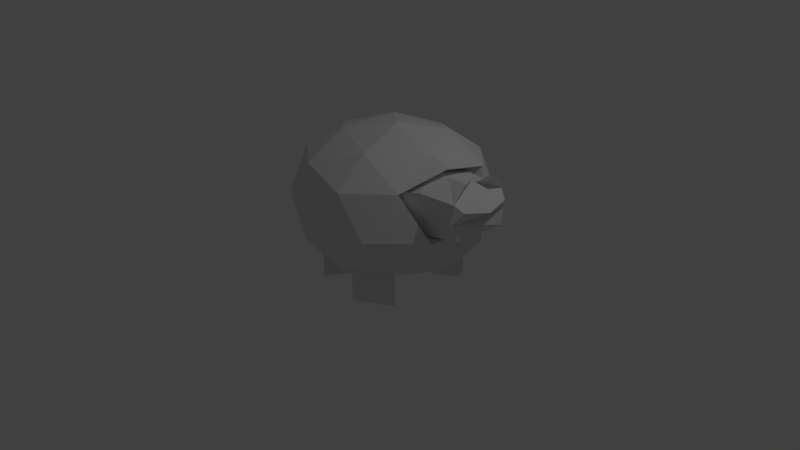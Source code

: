 # Source: sheep.blend  (saved by Blender 2.76.0; exported with 4.5.12 LTS)
import bpy
from mathutils import Matrix  # noqa: F401  (used for matrix-valued properties, if any)

bpy.ops.wm.read_factory_settings(use_empty=True)
scene = bpy.context.scene
scene.name = 'Scene'

# ---- collections
col_collection_1 = bpy.data.collections.new('Collection 1'); scene.collection.children.link(col_collection_1)

# ---- materials (node trees are filled in below, after node groups)
mat_material_001 = bpy.data.materials.new('Material.001')
mat_material_001.alpha_threshold = 0.0
mat_material_001.use_transparent_shadow = False
mat_material_001.roughness = 0.5

# ---- material node trees

# ---- world
world_world = bpy.data.worlds.new('World'); scene.world = world_world
world_world.color = (0.05088, 0.05088, 0.05088)
world_world.use_sun_shadow = False
world_world.sun_shadow_jitter_overblur = 0.0
world_world.cycles.sampling_method = 'MANUAL'
world_world.cycles.sample_map_resolution = 256

# ---- cameras
cam_camera = bpy.data.cameras.new('Camera')
cam_camera.clip_end = 100.0
cam_camera.lens = 35.0
cam_camera.sensor_width = 32.0
cam_camera.sensor_height = 18.0
cam_camera.ortho_scale = 7.314
cam_camera.dof.focus_distance = 0.0
cam_camera.dof.aperture_fstop = 128.0

# ---- lights
light_lamp = bpy.data.lights.new('Lamp', 'POINT')
light_lamp.transmission_factor = 0.0
light_lamp.cutoff_distance = 30.0
light_lamp.energy = 100.0
light_lamp.shadow_buffer_clip_start = 1.001
light_lamp.shadow_soft_size = 0.1
light_lamp.shadow_maximum_resolution = 0.006
light_lamp.use_absolute_resolution = True
light_lamp.cycles.use_multiple_importance_sampling = False

# ---- meshes
me_cube_001 = bpy.data.meshes.new('Cube.001')
me_cube_001.from_pydata([(0.8708, -1.516, 2.822), (-1.194, -1.806, 4.545), (1.111, 0.995, 2.851), (-0.8898, 1.371, 4.582), (0.8403, -2.012, 3.708), (1.302, -1.63, 4.344), (1.097, 1.165, 3.71), (1.493, 0.7362, 4.28), (-5.205, 0.1742, -0.4465), (-2.344, -2.23, 1.122), (-6.486, -3.143, 1.45), (-8.646, 0.4786, 1.701), (-5.838, 3.63, 1.528), (-1.943, 1.956, 1.17), (-1.673, -0.2178, 4.943), (-6.007, -1.764, 0.08371), (-3.572, -1.228, -0.1092), (-4.325, -3.178, 1.006), (-1.655, -0.1802, 0.8412), (-3.337, 1.233, -0.0809), (-7.276, 0.3645, 0.2312), (-8.029, -1.586, 1.346), (-5.626, 2.217, 0.1295), (-7.648, 2.396, 1.392), (-3.709, 3.265, 1.08), (-1.249, -1.478, 2.369), (-1.014, 0.9824, 2.397), (-2.206, -2.177, 4.376), (-1.825, 1.804, 4.422), (0.802, -1.732, 4.587), (1.026, 1.04, 4.618), (1.737, -0.4738, 4.158), (-1.042, -0.2175, 4.849), (0.3663, -0.5177, 5.045), (0.4095, -0.0111, 5.017), (1.195, -1.103, 5.727), (1.331, 0.5009, 5.639), (-3.639, -1.204, -1.617), (-2.411, -2.206, -1.563), (-3.404, 1.257, -1.589), (-2.01, 1.98, -1.514), (-7.716, 2.42, -1.293), (-5.905, 3.654, -1.157), (-3.776, 3.288, -1.605), (-6.553, -3.12, -1.234), (-6.074, -1.741, -1.425), (-4.392, -3.154, -1.679), (-8.096, -1.562, -1.339), (-5.693, 2.241, -1.379), (-4.191, -3.949, 0.4596), (-6.861, -3.907, 1.009), (-0.8929, -0.2464, 0.2563), (-1.744, -2.779, 0.6034), (-8.767, -1.982, 0.88), (-9.528, 0.5673, 1.319), (-8.296, 2.936, 0.9366), (-6.06, 4.461, 1.105), (-3.43, 4.009, 0.551), (-1.249, 2.393, 0.6628), (-0.3921, -1.85, 2.332), (-5.405, -4.807, 2.723), (-2.398, -4.144, 2.485), (-3.809, -4.238, 4.454), (-9.801, -0.9617, 3.165), (-8.233, -3.591, 2.983), (-8.62, -2.17, 4.896), (-7.472, 4.366, 3.074), (-9.51, 2.078, 3.2), (-8.126, 3.001, 4.956), (-1.637, 3.814, 2.576), (-4.464, 5.029, 2.836), (-3.009, 4.129, 4.55), (-1.573, -2.713, 4.622), (-6.44, -3.786, 5.008), (-8.977, 0.4688, 5.303), (-5.678, 4.171, 5.099), (-1.103, 2.205, 4.679), (-0.9152, -0.2929, 5.323), (-4.021, -2.492, 5.761), (-1.982, -0.204, 5.635), (-4.541, 0.03103, 6.472), (-6.849, -1.277, 6.021), (-6.558, 1.763, 6.056), (-3.55, 2.426, 5.818), (-0.1013, 1.19, 2.379), (1.372, -0.4233, 3.439)], [(31, 32), (29, 30), (1, 7), (3, 5)], [(1, 32, 3, 2, 0), (6, 3, 30), (7, 31, 5, 4, 85, 6), (29, 1, 4), (0, 2, 6, 85, 4), (5, 31, 7, 30, 34, 33, 29), (8, 16, 15), (9, 16, 18), (8, 15, 20), (8, 20, 22), (8, 22, 19), (26, 28, 14), (3, 6, 2), (6, 30, 7), (32, 1, 29), (32, 30, 3), (0, 4, 1), (5, 29, 4), (18, 13, 58, 51), (25, 14, 27), (9, 18, 51, 52), (17, 9, 52, 49), (10, 17, 49, 50), (24, 12, 56, 57), (14, 28, 76, 77), (13, 24, 57, 58), (28, 26, 84, 76), (23, 11, 54, 55), (12, 23, 55, 56), (25, 27, 72, 59), (21, 10, 50, 53), (11, 21, 53, 54), (25, 26, 14), (26, 25, 59, 84), (27, 14, 77, 72), (15, 10, 44, 45), (19, 22, 24), (22, 12, 24), (22, 23, 41, 48), (22, 20, 23), (20, 11, 23), (20, 21, 11), (20, 15, 21), (24, 13, 40, 43), (18, 19, 13), (18, 16, 19), (16, 8, 19), (15, 17, 10), (15, 16, 17), (10, 21, 47, 44), (2, 26, 3), (3, 26, 28), (25, 0, 1), (1, 27, 25), (14, 27, 1), (14, 3, 28), (14, 1, 32, 3), (26, 2, 0, 25), (35, 33, 29), (34, 36, 30), (39, 43, 40), (48, 41, 42), (45, 44, 47), (37, 38, 46), (12, 22, 48, 42), (19, 24, 43, 39), (17, 16, 37, 46), (13, 19, 39, 40), (21, 15, 45, 47), (16, 9, 38, 37), (23, 12, 42, 41), (9, 17, 46, 38), (52, 51, 59), (50, 49, 60), (54, 53, 63), (56, 55, 66), (58, 57, 69), (52, 59, 61), (50, 60, 64), (54, 63, 67), (56, 66, 70), (58, 69, 84), (62, 72, 78), (65, 73, 81), (68, 74, 82), (71, 75, 83), (77, 76, 79), (79, 83, 80), (79, 76, 83), (76, 71, 83), (83, 82, 80), (83, 75, 82), (75, 68, 82), (82, 81, 80), (82, 74, 81), (74, 65, 81), (81, 78, 80), (81, 73, 78), (73, 62, 78), (78, 79, 80), (78, 72, 79), (72, 77, 79), (84, 69, 76), (69, 71, 76), (70, 75, 71), (70, 66, 75), (66, 68, 75), (67, 74, 68), (67, 63, 74), (63, 65, 74), (64, 73, 65), (64, 60, 73), (60, 62, 73), (61, 72, 62), (61, 59, 72), (69, 70, 71), (69, 57, 70), (57, 56, 70), (66, 67, 68), (66, 55, 67), (55, 54, 67), (63, 64, 65), (63, 53, 64), (53, 50, 64), (60, 61, 62), (60, 49, 61), (49, 52, 61), (59, 51, 84), (51, 58, 84), (33, 34, 32), (29, 33, 32), (32, 34, 30)])
_uv = me_cube_001.uv_layers.new(name='UVMap')
_uv.uv.foreach_set('vector', [0.5894, 0.003506, 0.5774, 0.07065, 0.5894, 0.1375, 0.6623, 0.1349, 0.6623, 0.0008635, 0.8026, 0.933, 0.8026, 0.8415, 0.7493, 0.9064, 0.9415, 0.2859, 0.935, 0.3368, 0.9415, 0.3857, 0.9142, 0.4011, 0.9047, 0.3338, 0.918, 0.2671, 0.9607, 0.7431, 0.9607, 0.8304, 0.904, 0.7569, 0.44, 0.7142, 0.44, 0.5796, 0.3835, 0.5811, 0.3655, 0.6467, 0.3815, 0.7155, 0.5254, 0.7884, 0.5254, 0.8417, 0.4924, 0.8829, 0.4608, 0.883, 0.455, 0.8319, 0.4619, 0.8116, 0.4994, 0.7722, 0.09163, 0.08663, 0.0008635, 0.08497, 0.06249, 0.1702, 0.5175, 0.5682, 0.455, 0.5918, 0.5175, 0.6594, 0.09163, 0.08663, 0.06249, 0.1702, 0.1622, 0.1387, 0.09163, 0.08663, 0.1622, 0.1387, 0.1622, 0.0341, 0.09163, 0.08663, 0.1622, 0.0341, 0.06249, 0.0008635, 0.332, 0.7965, 0.2643, 0.7341, 0.332, 0.6778, 0.5518, 0.8939, 0.6281, 0.9445, 0.6281, 0.8777, 0.8026, 0.933, 0.7493, 0.9064, 0.7702, 0.9471, 0.8981, 0.21, 0.8423, 0.1725, 0.8981, 0.1094, 0.8533, 0.7346, 0.9204, 0.6577, 0.9204, 0.7397, 0.7074, 0.9265, 0.6397, 0.912, 0.7074, 0.8486, 0.4533, 0.1561, 0.4533, 0.1998, 0.414, 0.1567, 0.09688, 0.461, 0.008077, 0.4806, 0.0008635, 0.5144, 0.1106, 0.4902, 0.2615, 0.6114, 0.1756, 0.5264, 0.2615, 0.5218, 0.5175, 0.5682, 0.5175, 0.6594, 0.5489, 0.667, 0.5489, 0.5543, 0.455, 0.8937, 0.455, 0.9863, 0.4867, 0.9991, 0.4867, 0.8847, 0.4465, 0.9777, 0.4465, 0.8865, 0.414, 0.8803, 0.414, 0.993, 0.9915, 0.7334, 0.9915, 0.6423, 0.9586, 0.6271, 0.9586, 0.7397, 0.3774, 0.03298, 0.4617, 0.04703, 0.4813, 0.01822, 0.3771, 0.0008635, 0.9929, 0.9609, 0.9929, 0.8682, 0.9606, 0.859, 0.9606, 0.9735, 0.38, 0.9884, 0.3773, 0.8964, 0.4123, 0.8803, 0.4123, 0.9861, 0.9569, 0.7321, 0.9569, 0.641, 0.9221, 0.6271, 0.9221, 0.7397, 0.9589, 0.9612, 0.9589, 0.8688, 0.9247, 0.859, 0.9247, 0.9732, 0.9624, 0.7611, 0.9654, 0.8548, 0.9939, 0.8518, 0.9939, 0.7431, 0.9569, 0.1194, 0.9569, 0.2119, 0.9907, 0.2237, 0.9907, 0.1094, 0.9436, 0.4203, 0.9436, 0.5111, 0.9782, 0.5183, 0.9782, 0.406, 0.2615, 0.6114, 0.1631, 0.6445, 0.1756, 0.5264, 0.7466, 0.8609, 0.7466, 0.9652, 0.7091, 0.9774, 0.7091, 0.8486, 0.9207, 0.01568, 0.9207, 0.1013, 0.9523, 0.1067, 0.9523, 0.0008635, 0.8414, 0.59, 0.8991, 0.5318, 0.8991, 0.6451, 0.841, 0.6536, 0.9019, 0.2159, 0.8144, 0.2741, 0.9019, 0.303, 0.923, 0.9193, 0.923, 0.859, 0.8365, 0.8876, 0.05045, 0.7361, 0.0008635, 0.6486, 0.1141, 0.6506, 0.1141, 0.736, 0.9062, 0.1055, 0.9062, 0.0008635, 0.8375, 0.05441, 0.1006, 0.2647, 0.1609, 0.2494, 0.1343, 0.1719, 0.1006, 0.2647, 0.1609, 0.3377, 0.1609, 0.2494, 0.332, 0.9028, 0.332, 0.7983, 0.2626, 0.8484, 0.7397, 0.5193, 0.8141, 0.525, 0.8141, 0.4117, 0.7397, 0.406, 0.09688, 0.461, 0.01651, 0.4149, 0.008077, 0.4806, 0.09688, 0.461, 0.1106, 0.3699, 0.01651, 0.4149, 0.6371, 0.876, 0.6371, 0.7852, 0.5518, 0.8159, 0.6699, 0.2352, 0.7284, 0.307, 0.7284, 0.2159, 0.6699, 0.2352, 0.6456, 0.3375, 0.7284, 0.307, 0.8158, 0.5243, 0.8815, 0.5193, 0.8815, 0.406, 0.8158, 0.411, 0.9541, 0.07204, 0.9858, 0.09315, 0.9858, 0.0008635, 0.4885, 0.8931, 0.5276, 0.9767, 0.5276, 0.8847, 0.8338, 0.9333, 0.8043, 0.9136, 0.8338, 0.8415, 0.334, 0.8923, 0.3756, 0.8803, 0.3756, 0.9741, 0.1464, 0.4238, 0.1609, 0.5082, 0.1199, 0.4885, 0.1464, 0.4238, 0.1199, 0.3539, 0.1609, 0.3395, 0.1464, 0.4238, 0.1199, 0.4885, 0.1199, 0.4212, 0.1199, 0.3539, 0.9746, 0.2848, 0.9432, 0.2671, 0.9432, 0.4018, 0.9746, 0.3891, 0.4123, 0.1561, 0.3768, 0.1694, 0.4123, 0.211, 0.5152, 0.1574, 0.483, 0.1683, 0.5152, 0.2048, 0.903, 0.4011, 0.903, 0.314, 0.8397, 0.3817, 0.9594, 0.6174, 0.9594, 0.5318, 0.9008, 0.6033, 0.8998, 0.1748, 0.9551, 0.2019, 0.9551, 0.1094, 0.6612, 0.2061, 0.6612, 0.1393, 0.5774, 0.1787, 0.1612, 0.6382, 0.1011, 0.5798, 0.1015, 0.5161, 0.1612, 0.525, 0.664, 0.06591, 0.7501, 0.1141, 0.7501, 0.0008635, 0.6644, 0.002291, 0.7476, 0.6577, 0.6657, 0.7055, 0.6653, 0.7691, 0.7476, 0.771, 0.9419, 0.5239, 0.8845, 0.4697, 0.8832, 0.406, 0.9419, 0.4107, 0.1482, 0.6462, 0.1978, 0.7337, 0.2615, 0.7335, 0.2615, 0.6482, 0.09081, 0.8875, 0.1413, 0.9407, 0.1413, 0.8274, 0.08957, 0.8238, 0.6371, 0.6702, 0.5609, 0.6626, 0.5609, 0.7758, 0.6371, 0.7835, 0.6546, 0.406, 0.738, 0.413, 0.738, 0.5263, 0.6546, 0.5193, 0.3655, 0.4798, 0.4411, 0.403, 0.4411, 0.5136, 0.5382, 0.2894, 0.5382, 0.4043, 0.455, 0.3349, 0.4532, 0.325, 0.4532, 0.2159, 0.3655, 0.2746, 0.4976, 0.0622, 0.483, 0.1557, 0.5757, 0.1281, 0.2393, 0.8208, 0.1482, 0.8344, 0.2393, 0.9032, 0.3655, 0.4798, 0.4411, 0.5136, 0.3685, 0.5778, 0.5382, 0.2894, 0.455, 0.3349, 0.4683, 0.2159, 0.4532, 0.325, 0.3655, 0.2746, 0.3858, 0.4012, 0.4976, 0.0622, 0.5757, 0.1281, 0.5757, 0.0008635, 0.8357, 0.0008635, 0.8357, 0.1014, 0.7518, 0.02872, 0.9023, 0.7431, 0.9023, 0.8573, 0.8365, 0.7772, 0.8516, 0.7414, 0.7493, 0.69, 0.8516, 0.6577, 0.44, 0.8015, 0.334, 0.7635, 0.44, 0.7172, 0.838, 0.4011, 0.7301, 0.3687, 0.838, 0.3257, 0.3771, 0.0008635, 0.4813, 0.01822, 0.3768, 0.04603, 0.3768, 0.04603, 0.4813, 0.1219, 0.377, 0.1544, 0.3768, 0.04603, 0.4813, 0.01822, 0.4813, 0.1219, 0.334, 0.8562, 0.4352, 0.8032, 0.4352, 0.8786, 0.2677, 0.404, 0.1656, 0.4843, 0.1631, 0.3722, 0.2677, 0.404, 0.2677, 0.5201, 0.1656, 0.4843, 0.0008635, 0.7882, 0.1036, 0.7378, 0.1036, 0.8221, 0.271, 0.3286, 0.1657, 0.2544, 0.271, 0.2165, 0.271, 0.3286, 0.1631, 0.3705, 0.1657, 0.2544, 0.1482, 0.7721, 0.2544, 0.7354, 0.2544, 0.8191, 0.4577, 0.4407, 0.5592, 0.5217, 0.455, 0.5526, 0.4577, 0.4407, 0.5592, 0.406, 0.5592, 0.5217, 0.6397, 0.8049, 0.7476, 0.7727, 0.7476, 0.8469, 0.6439, 0.2473, 0.54, 0.3242, 0.5399, 0.2159, 0.6439, 0.2473, 0.6439, 0.3509, 0.54, 0.3242, 0.9523, 0.0008635, 0.9523, 0.1067, 0.9079, 0.09847, 0.3622, 0.6761, 0.2643, 0.6238, 0.3622, 0.5701, 0.0008635, 0.2541, 0.09889, 0.2281, 0.04111, 0.1719, 0.3638, 0.3431, 0.2727, 0.2845, 0.2869, 0.3986, 0.3638, 0.3431, 0.3638, 0.2159, 0.2727, 0.2845, 0.7584, 0.6307, 0.8393, 0.6536, 0.8393, 0.5502, 0.3622, 0.5286, 0.2727, 0.4617, 0.2886, 0.5683, 0.3622, 0.5286, 0.3622, 0.4003, 0.2727, 0.4617, 0.366, 0.106, 0.286, 0.1452, 0.3751, 0.2141, 0.01792, 0.6347, 0.09935, 0.5548, 0.09935, 0.6469, 0.01792, 0.6347, 0.0008635, 0.5161, 0.09935, 0.5548, 0.271, 0.1064, 0.1771, 0.07389, 0.2639, 0.0008635, 0.8347, 0.7431, 0.8347, 0.8398, 0.7493, 0.7992, 0.758, 0.1158, 0.758, 0.2128, 0.664, 0.1701, 0.0008635, 0.2541, 0.09889, 0.3229, 0.09889, 0.2281, 0.0008635, 0.2541, 0.003249, 0.3682, 0.09889, 0.3229, 0.7567, 0.5502, 0.6653, 0.6172, 0.7567, 0.656, 0.6529, 0.5145, 0.5697, 0.4653, 0.5609, 0.5485, 0.6529, 0.5145, 0.6529, 0.406, 0.5697, 0.4653, 0.455, 0.7205, 0.5429, 0.7705, 0.5429, 0.6687, 0.366, 0.106, 0.2727, 0.04554, 0.286, 0.1452, 0.366, 0.106, 0.3751, 0.0008635, 0.2727, 0.04554, 0.08784, 0.8238, 0.08784, 0.9044, 0.0008635, 0.8523, 0.271, 0.1064, 0.1639, 0.1752, 0.1771, 0.07389, 0.271, 0.1064, 0.271, 0.2148, 0.1639, 0.1752, 0.8405, 0.1094, 0.8405, 0.2128, 0.7597, 0.1899, 0.6636, 0.5502, 0.6636, 0.6608, 0.5609, 0.627, 0.8127, 0.324, 0.7301, 0.2474, 0.8127, 0.2159, 0.6669, 0.3999, 0.6456, 0.3973, 0.6669, 0.3392, 0.1465, 0.7468, 0.1186, 0.7001, 0.1465, 0.6462, 0.8533, 0.7346, 0.8723, 0.6758, 0.9204, 0.6577])
me_cube_001.materials.append(mat_material_001)
me_cube_001.use_remesh_preserve_volume = False
me_cube_001.use_remesh_preserve_attributes = False
me_cube_001.use_mirror_vertex_groups = False
me_cube_001.update()

# ---- objects
ob_cube = bpy.data.objects.new('Cube', me_cube_001)
ob_lamp = bpy.data.objects.new('Lamp', light_lamp)
ob_camera = bpy.data.objects.new('Camera', cam_camera)

# ---- transforms, parenting, visibility, modifiers, constraints
ob_cube.location = (1.606, -0.005704, 0.289)
ob_cube.scale = (0.25, 0.25, 0.25)
ob_cube.lineart.crease_threshold = 0.0
ob_lamp.location = (4.076, 1.005, 5.904)
ob_lamp.rotation_euler = (0.6503, 0.05522, 1.866)
ob_lamp.lock_rotations_4d = False
ob_lamp.empty_display_type = 'ARROWS'
ob_lamp.color = (0.0, 0.0, 0.0, 0.0)
ob_lamp.lineart.crease_threshold = 0.0
ob_camera.location = (7.481, -6.508, 5.344)
ob_camera.rotation_euler = (1.109, 0.01082, 0.8149)
ob_camera.lock_rotations_4d = False
ob_camera.empty_display_type = 'ARROWS'
ob_camera.color = (0.0, 0.0, 0.0, 0.0)
ob_camera.display_type = 'WIRE'
ob_camera.lineart.crease_threshold = 0.0

# ---- collection membership
col_collection_1.objects.link(ob_cube)
col_collection_1.objects.link(ob_lamp)
col_collection_1.objects.link(ob_camera)

# ---- scene / render settings (as saved in the file)
scene.camera = ob_camera
scene.frame_start = 1; scene.frame_end = 250; scene.frame_set(1)
scene.render.engine = 'BLENDER_EEVEE_NEXT'
scene.render.resolution_percentage = 50
scene.render.dither_intensity = 0.0
scene.cycles.use_denoising = False
scene.cycles.samples = 10
scene.cycles.sampling_pattern = 'TABULATED_SOBOL'
scene.cycles.light_sampling_threshold = 0.0
scene.cycles.use_adaptive_sampling = False
scene.cycles.use_light_tree = False
scene.cycles.blur_glossy = 0.0
scene.cycles.pixel_filter_type = 'GAUSSIAN'
scene.cycles.sample_clamp_indirect = 0.0
scene.view_settings.view_transform = 'Standard'
bpy.context.view_layer.update()
